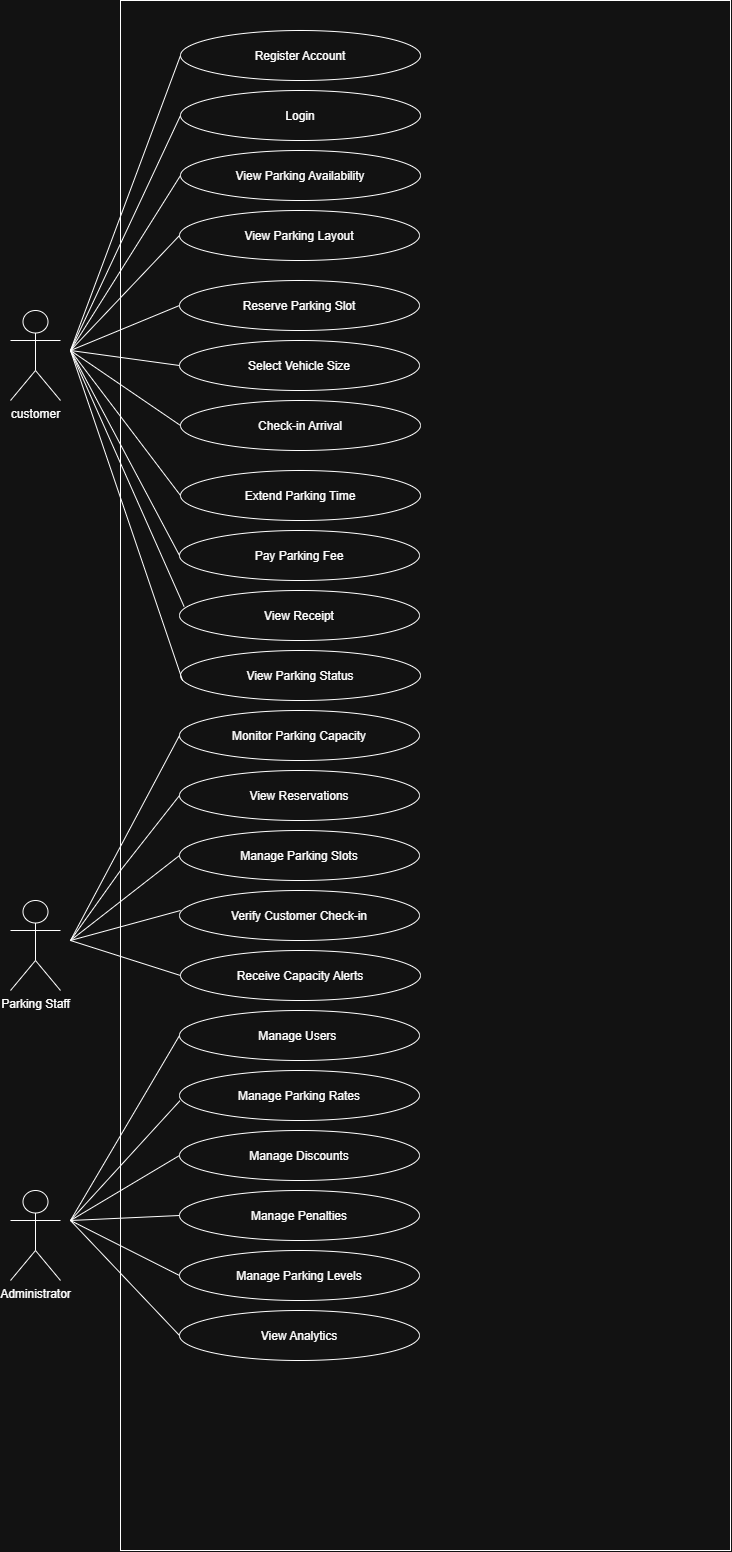

The diagram above was exported from draw.io. Its source (the exported page's mxGraphModel, read from the mxfile embedded in the PNG):
<mxGraphModel dx="1110" dy="658" grid="1" gridSize="10" guides="1" tooltips="1" connect="1" arrows="1" fold="1" page="1" pageScale="1" pageWidth="850" pageHeight="1100" math="0" shadow="0">
  <root>
    <mxCell id="0" />
    <mxCell id="1" parent="0" />
    <mxCell id="Ts__Is2uRFfxYuavluNc-1" parent="1" style="shape=umlActor;verticalLabelPosition=bottom;verticalAlign=top;html=1;outlineConnect=0;labelPerimeter=1;" value="customer&lt;div&gt;&lt;br&gt;&lt;/div&gt;" vertex="1">
      <mxGeometry height="90" width="50" x="90" y="350" as="geometry" />
    </mxCell>
    <mxCell id="Ts__Is2uRFfxYuavluNc-2" parent="1" style="rounded=0;whiteSpace=wrap;html=1;" value="" vertex="1">
      <mxGeometry height="1550" width="610" x="200" y="40" as="geometry" />
    </mxCell>
    <mxCell id="Ts__Is2uRFfxYuavluNc-3" parent="1" style="ellipse;whiteSpace=wrap;html=1;shapeInside=1;" value="Register Account" vertex="1">
      <mxGeometry height="50" width="240" x="260" y="70" as="geometry" />
    </mxCell>
    <mxCell id="Ts__Is2uRFfxYuavluNc-5" parent="1" style="ellipse;whiteSpace=wrap;html=1;shapeInside=1;" value="Login" vertex="1">
      <mxGeometry height="50" width="240" x="260" y="130" as="geometry" />
    </mxCell>
    <mxCell id="Ts__Is2uRFfxYuavluNc-7" parent="1" style="ellipse;whiteSpace=wrap;html=1;shapeInside=1;" value="View Parking Availability&lt;div&gt;&lt;br&gt;&lt;/div&gt;" vertex="1">
      <mxGeometry height="50" width="240" x="260" y="190" as="geometry" />
    </mxCell>
    <mxCell id="Ts__Is2uRFfxYuavluNc-9" parent="1" style="ellipse;whiteSpace=wrap;html=1;shapeInside=1;" value="View Parking Layout&lt;br&gt;&lt;div&gt;&lt;br&gt;&lt;/div&gt;" vertex="1">
      <mxGeometry height="50" width="240" x="259" y="250" as="geometry" />
    </mxCell>
    <mxCell id="Ts__Is2uRFfxYuavluNc-10" parent="1" style="ellipse;whiteSpace=wrap;html=1;shapeInside=1;" value="&lt;div&gt;Reserve Parking Slot&lt;/div&gt;" vertex="1">
      <mxGeometry height="50" width="240" x="259" y="320" as="geometry" />
    </mxCell>
    <mxCell id="Ts__Is2uRFfxYuavluNc-11" parent="1" style="ellipse;whiteSpace=wrap;html=1;shapeInside=1;" value="Select Vehicle Size" vertex="1">
      <mxGeometry height="50" width="240" x="259" y="380" as="geometry" />
    </mxCell>
    <mxCell id="Ts__Is2uRFfxYuavluNc-12" parent="1" style="ellipse;whiteSpace=wrap;html=1;shapeInside=1;" value="Check-in Arrival" vertex="1">
      <mxGeometry height="50" width="240" x="260" y="440" as="geometry" />
    </mxCell>
    <mxCell id="Ts__Is2uRFfxYuavluNc-13" parent="1" style="ellipse;whiteSpace=wrap;html=1;shapeInside=1;" value="Extend Parking Time" vertex="1">
      <mxGeometry height="50" width="240" x="260" y="510" as="geometry" />
    </mxCell>
    <mxCell id="Ts__Is2uRFfxYuavluNc-14" parent="1" style="ellipse;whiteSpace=wrap;html=1;shapeInside=1;" value="Pay Parking Fee" vertex="1">
      <mxGeometry height="50" width="240" x="259" y="570" as="geometry" />
    </mxCell>
    <mxCell id="Ts__Is2uRFfxYuavluNc-16" parent="1" style="ellipse;whiteSpace=wrap;html=1;shapeInside=1;" value="View Receipt" vertex="1">
      <mxGeometry height="50" width="240" x="259" y="630" as="geometry" />
    </mxCell>
    <mxCell id="Ts__Is2uRFfxYuavluNc-17" parent="1" style="ellipse;whiteSpace=wrap;html=1;shapeInside=1;" value="View Parking Status" vertex="1">
      <mxGeometry height="50" width="240" x="260" y="690" as="geometry" />
    </mxCell>
    <mxCell id="Ts__Is2uRFfxYuavluNc-20" parent="1" style="shape=umlActor;verticalLabelPosition=bottom;verticalAlign=top;html=1;outlineConnect=0;labelPerimeter=1;" value="&lt;div&gt;Parking Staff&lt;/div&gt;&lt;div&gt;&lt;br&gt;&lt;/div&gt;" vertex="1">
      <mxGeometry height="90" width="50" x="90" y="940" as="geometry" />
    </mxCell>
    <mxCell id="Ts__Is2uRFfxYuavluNc-22" parent="1" style="ellipse;whiteSpace=wrap;html=1;shapeInside=1;" value="Monitor Parking Capacity" vertex="1">
      <mxGeometry height="50" width="240" x="259" y="750" as="geometry" />
    </mxCell>
    <mxCell id="Ts__Is2uRFfxYuavluNc-23" parent="1" style="ellipse;whiteSpace=wrap;html=1;shapeInside=1;" value="View Reservations" vertex="1">
      <mxGeometry height="50" width="240" x="259" y="810" as="geometry" />
    </mxCell>
    <mxCell id="Ts__Is2uRFfxYuavluNc-24" parent="1" style="ellipse;whiteSpace=wrap;html=1;shapeInside=1;" value="Manage Parking Slots" vertex="1">
      <mxGeometry height="50" width="240" x="259" y="870" as="geometry" />
    </mxCell>
    <mxCell id="Ts__Is2uRFfxYuavluNc-25" parent="1" style="ellipse;whiteSpace=wrap;html=1;shapeInside=1;" value="Verify Customer Ch&lt;span style=&quot;text-decoration-line: inherit; background-color: transparent; color: light-dark(#000000, var(--ge-light-color, #ffffff));&quot;&gt;eck-in&lt;/span&gt;" vertex="1">
      <mxGeometry height="50" width="240" x="259" y="930" as="geometry" />
    </mxCell>
    <mxCell id="Ts__Is2uRFfxYuavluNc-26" parent="1" style="ellipse;whiteSpace=wrap;html=1;shapeInside=1;" value="Receive Capacity Alerts" vertex="1">
      <mxGeometry height="50" width="240" x="260" y="990" as="geometry" />
    </mxCell>
    <mxCell id="Ts__Is2uRFfxYuavluNc-28" parent="1" style="shape=umlActor;verticalLabelPosition=bottom;verticalAlign=top;html=1;outlineConnect=0;labelPerimeter=1;" value="&lt;div&gt;Administrator&lt;/div&gt;" vertex="1">
      <mxGeometry height="90" width="50" x="90" y="1230" as="geometry" />
    </mxCell>
    <mxCell id="Ts__Is2uRFfxYuavluNc-29" parent="1" style="ellipse;whiteSpace=wrap;html=1;shapeInside=1;" value="Manage Users&amp;nbsp;" vertex="1">
      <mxGeometry height="50" width="240" x="259" y="1050" as="geometry" />
    </mxCell>
    <mxCell id="Ts__Is2uRFfxYuavluNc-30" parent="1" style="ellipse;whiteSpace=wrap;html=1;shapeInside=1;" value="Manage Parking Rates" vertex="1">
      <mxGeometry height="50" width="240" x="259" y="1110" as="geometry" />
    </mxCell>
    <mxCell id="Ts__Is2uRFfxYuavluNc-31" parent="1" style="ellipse;whiteSpace=wrap;html=1;shapeInside=1;" value="Manage Discounts" vertex="1">
      <mxGeometry height="50" width="240" x="259" y="1170" as="geometry" />
    </mxCell>
    <mxCell id="Ts__Is2uRFfxYuavluNc-32" parent="1" style="ellipse;whiteSpace=wrap;html=1;shapeInside=1;" value="Manage Penalties" vertex="1">
      <mxGeometry height="50" width="240" x="259" y="1230" as="geometry" />
    </mxCell>
    <mxCell id="Ts__Is2uRFfxYuavluNc-33" parent="1" style="ellipse;whiteSpace=wrap;html=1;shapeInside=1;" value="Manage Parking Levels" vertex="1">
      <mxGeometry height="50" width="240" x="259" y="1290" as="geometry" />
    </mxCell>
    <mxCell id="Ts__Is2uRFfxYuavluNc-35" parent="1" style="ellipse;whiteSpace=wrap;html=1;shapeInside=1;" value="View Analytics" vertex="1">
      <mxGeometry height="50" width="240" x="259" y="1350" as="geometry" />
    </mxCell>
    <mxCell id="Ts__Is2uRFfxYuavluNc-36" edge="1" parent="1" style="endArrow=none;html=1;rounded=0;defaultLabelBackgroundColor=page;labelPadding=0 4;entryX=0;entryY=0.5;entryDx=0;entryDy=0;" target="Ts__Is2uRFfxYuavluNc-3" value="">
      <mxGeometry height="50" relative="1" width="50" as="geometry">
        <mxPoint x="150" y="390" as="sourcePoint" />
        <mxPoint x="240" y="320" as="targetPoint" />
      </mxGeometry>
    </mxCell>
    <mxCell id="Ts__Is2uRFfxYuavluNc-37" edge="1" parent="1" style="endArrow=none;html=1;rounded=0;defaultLabelBackgroundColor=page;labelPadding=0 4;entryX=0;entryY=0.5;entryDx=0;entryDy=0;" target="Ts__Is2uRFfxYuavluNc-5" value="">
      <mxGeometry height="50" relative="1" width="50" as="geometry">
        <mxPoint x="150" y="390" as="sourcePoint" />
        <mxPoint x="270" y="105" as="targetPoint" />
      </mxGeometry>
    </mxCell>
    <mxCell id="Ts__Is2uRFfxYuavluNc-38" edge="1" parent="1" style="endArrow=none;html=1;rounded=0;defaultLabelBackgroundColor=page;labelPadding=0 4;entryX=0;entryY=0.5;entryDx=0;entryDy=0;" target="Ts__Is2uRFfxYuavluNc-7" value="">
      <mxGeometry height="50" relative="1" width="50" as="geometry">
        <mxPoint x="150" y="390" as="sourcePoint" />
        <mxPoint x="270" y="165" as="targetPoint" />
      </mxGeometry>
    </mxCell>
    <mxCell id="Ts__Is2uRFfxYuavluNc-39" edge="1" parent="1" style="endArrow=none;html=1;rounded=0;defaultLabelBackgroundColor=page;labelPadding=0 4;entryX=0;entryY=0.5;entryDx=0;entryDy=0;" target="Ts__Is2uRFfxYuavluNc-9" value="">
      <mxGeometry height="50" relative="1" width="50" as="geometry">
        <mxPoint x="150" y="390" as="sourcePoint" />
        <mxPoint x="270" y="225" as="targetPoint" />
      </mxGeometry>
    </mxCell>
    <mxCell id="Ts__Is2uRFfxYuavluNc-40" edge="1" parent="1" style="endArrow=none;html=1;rounded=0;defaultLabelBackgroundColor=page;labelPadding=0 4;entryX=0;entryY=0.5;entryDx=0;entryDy=0;" target="Ts__Is2uRFfxYuavluNc-10" value="">
      <mxGeometry height="50" relative="1" width="50" as="geometry">
        <mxPoint x="150" y="390" as="sourcePoint" />
        <mxPoint x="269" y="285" as="targetPoint" />
      </mxGeometry>
    </mxCell>
    <mxCell id="Ts__Is2uRFfxYuavluNc-41" edge="1" parent="1" style="endArrow=none;html=1;rounded=0;defaultLabelBackgroundColor=page;labelPadding=0 4;entryX=0;entryY=0.5;entryDx=0;entryDy=0;" target="Ts__Is2uRFfxYuavluNc-11" value="">
      <mxGeometry height="50" relative="1" width="50" as="geometry">
        <mxPoint x="150" y="390" as="sourcePoint" />
        <mxPoint x="269" y="355" as="targetPoint" />
      </mxGeometry>
    </mxCell>
    <mxCell id="Ts__Is2uRFfxYuavluNc-42" edge="1" parent="1" style="endArrow=none;html=1;rounded=0;defaultLabelBackgroundColor=page;labelPadding=0 4;entryX=0;entryY=0.5;entryDx=0;entryDy=0;" target="Ts__Is2uRFfxYuavluNc-12" value="">
      <mxGeometry height="50" relative="1" width="50" as="geometry">
        <mxPoint x="150" y="390" as="sourcePoint" />
        <mxPoint x="269" y="415" as="targetPoint" />
      </mxGeometry>
    </mxCell>
    <mxCell id="Ts__Is2uRFfxYuavluNc-43" edge="1" parent="1" style="endArrow=none;html=1;rounded=0;defaultLabelBackgroundColor=page;labelPadding=0 4;entryX=0;entryY=0.5;entryDx=0;entryDy=0;" target="Ts__Is2uRFfxYuavluNc-13" value="">
      <mxGeometry height="50" relative="1" width="50" as="geometry">
        <mxPoint x="150" y="390" as="sourcePoint" />
        <mxPoint x="270" y="475" as="targetPoint" />
      </mxGeometry>
    </mxCell>
    <mxCell id="Ts__Is2uRFfxYuavluNc-44" edge="1" parent="1" style="endArrow=none;html=1;rounded=0;defaultLabelBackgroundColor=page;labelPadding=0 4;entryX=0;entryY=0.5;entryDx=0;entryDy=0;" target="Ts__Is2uRFfxYuavluNc-14" value="">
      <mxGeometry height="50" relative="1" width="50" as="geometry">
        <mxPoint x="150" y="390" as="sourcePoint" />
        <mxPoint x="270" y="545" as="targetPoint" />
      </mxGeometry>
    </mxCell>
    <mxCell id="Ts__Is2uRFfxYuavluNc-45" edge="1" parent="1" style="endArrow=none;html=1;rounded=0;defaultLabelBackgroundColor=page;labelPadding=0 4;entryX=0.019;entryY=0.32;entryDx=0;entryDy=0;entryPerimeter=0;" target="Ts__Is2uRFfxYuavluNc-16" value="">
      <mxGeometry height="50" relative="1" width="50" as="geometry">
        <mxPoint x="150" y="390" as="sourcePoint" />
        <mxPoint x="269" y="605" as="targetPoint" />
      </mxGeometry>
    </mxCell>
    <mxCell id="Ts__Is2uRFfxYuavluNc-46" edge="1" parent="1" style="endArrow=none;html=1;rounded=0;defaultLabelBackgroundColor=page;labelPadding=0 4;entryX=0.009;entryY=0.606;entryDx=0;entryDy=0;entryPerimeter=0;" target="Ts__Is2uRFfxYuavluNc-17" value="">
      <mxGeometry height="50" relative="1" width="50" as="geometry">
        <mxPoint x="150" y="390" as="sourcePoint" />
        <mxPoint x="274" y="656" as="targetPoint" />
      </mxGeometry>
    </mxCell>
    <mxCell id="Ts__Is2uRFfxYuavluNc-47" edge="1" parent="1" source="Ts__Is2uRFfxYuavluNc-23" style="endArrow=none;html=1;rounded=0;defaultLabelBackgroundColor=page;labelPadding=0 4;entryX=0;entryY=0.5;entryDx=0;entryDy=0;exitX=0;exitY=0.5;exitDx=0;exitDy=0;" target="Ts__Is2uRFfxYuavluNc-22" value="">
      <mxGeometry height="50" relative="1" width="50" x="0.0011" as="geometry">
        <Array as="points">
          <mxPoint x="200" y="910" />
          <mxPoint x="150" y="980" />
        </Array>
        <mxPoint x="400" y="1030" as="sourcePoint" />
        <mxPoint x="450" y="980" as="targetPoint" />
      </mxGeometry>
    </mxCell>
    <mxCell id="Ts__Is2uRFfxYuavluNc-48" edge="1" parent="1" source="Ts__Is2uRFfxYuavluNc-24" style="endArrow=none;html=1;rounded=0;defaultLabelBackgroundColor=page;labelPadding=0 4;exitX=0;exitY=0.5;exitDx=0;exitDy=0;" target="Ts__Is2uRFfxYuavluNc-25" value="">
      <mxGeometry height="50" relative="1" width="50" x="0.4631" as="geometry">
        <Array as="points">
          <mxPoint x="150" y="980" />
          <mxPoint x="260" y="950" />
        </Array>
        <mxPoint x="269" y="845" as="sourcePoint" />
        <mxPoint x="269" y="785" as="targetPoint" />
      </mxGeometry>
    </mxCell>
    <mxCell id="Ts__Is2uRFfxYuavluNc-51" edge="1" parent="1" style="endArrow=none;html=1;rounded=0;defaultLabelBackgroundColor=page;labelPadding=0 4;entryX=0;entryY=0.5;entryDx=0;entryDy=0;" target="Ts__Is2uRFfxYuavluNc-26" value="">
      <mxGeometry height="50" relative="1" width="50" as="geometry">
        <mxPoint x="150" y="980" as="sourcePoint" />
        <mxPoint x="340" y="1080" as="targetPoint" />
      </mxGeometry>
    </mxCell>
    <mxCell id="Ts__Is2uRFfxYuavluNc-52" edge="1" parent="1" style="endArrow=none;html=1;rounded=0;defaultLabelBackgroundColor=page;labelPadding=0 4;entryX=0;entryY=0.5;entryDx=0;entryDy=0;" target="Ts__Is2uRFfxYuavluNc-29" value="">
      <mxGeometry height="50" relative="1" width="50" as="geometry">
        <mxPoint x="150" y="1260" as="sourcePoint" />
        <mxPoint x="340" y="1180" as="targetPoint" />
      </mxGeometry>
    </mxCell>
    <mxCell id="Ts__Is2uRFfxYuavluNc-53" edge="1" parent="1" style="endArrow=none;html=1;rounded=0;defaultLabelBackgroundColor=page;labelPadding=0 4;entryX=0.002;entryY=0.604;entryDx=0;entryDy=0;entryPerimeter=0;" target="Ts__Is2uRFfxYuavluNc-30" value="">
      <mxGeometry height="50" relative="1" width="50" as="geometry">
        <mxPoint x="150" y="1260" as="sourcePoint" />
        <mxPoint x="269" y="1085" as="targetPoint" />
      </mxGeometry>
    </mxCell>
    <mxCell id="Ts__Is2uRFfxYuavluNc-54" edge="1" parent="1" style="endArrow=none;html=1;rounded=0;defaultLabelBackgroundColor=page;labelPadding=0 4;entryX=0;entryY=0.5;entryDx=0;entryDy=0;" target="Ts__Is2uRFfxYuavluNc-31" value="">
      <mxGeometry height="50" relative="1" width="50" as="geometry">
        <mxPoint x="150" y="1260" as="sourcePoint" />
        <mxPoint x="269" y="1150" as="targetPoint" />
      </mxGeometry>
    </mxCell>
    <mxCell id="Ts__Is2uRFfxYuavluNc-55" edge="1" parent="1" style="endArrow=none;html=1;rounded=0;defaultLabelBackgroundColor=page;labelPadding=0 4;entryX=0;entryY=0.5;entryDx=0;entryDy=0;" target="Ts__Is2uRFfxYuavluNc-32" value="">
      <mxGeometry height="50" relative="1" width="50" as="geometry">
        <mxPoint x="150" y="1260" as="sourcePoint" />
        <mxPoint x="269" y="1205" as="targetPoint" />
      </mxGeometry>
    </mxCell>
    <mxCell id="Ts__Is2uRFfxYuavluNc-56" edge="1" parent="1" style="endArrow=none;html=1;rounded=0;defaultLabelBackgroundColor=page;labelPadding=0 4;entryX=0;entryY=0.5;entryDx=0;entryDy=0;" target="Ts__Is2uRFfxYuavluNc-33" value="">
      <mxGeometry height="50" relative="1" width="50" as="geometry">
        <mxPoint x="150" y="1260" as="sourcePoint" />
        <mxPoint x="269" y="1265" as="targetPoint" />
      </mxGeometry>
    </mxCell>
    <mxCell id="Ts__Is2uRFfxYuavluNc-57" edge="1" parent="1" style="endArrow=none;html=1;rounded=0;defaultLabelBackgroundColor=page;labelPadding=0 4;entryX=0;entryY=0.5;entryDx=0;entryDy=0;" target="Ts__Is2uRFfxYuavluNc-35" value="">
      <mxGeometry height="50" relative="1" width="50" as="geometry">
        <mxPoint x="150" y="1260" as="sourcePoint" />
        <mxPoint x="269" y="1325" as="targetPoint" />
      </mxGeometry>
    </mxCell>
  </root>
</mxGraphModel>